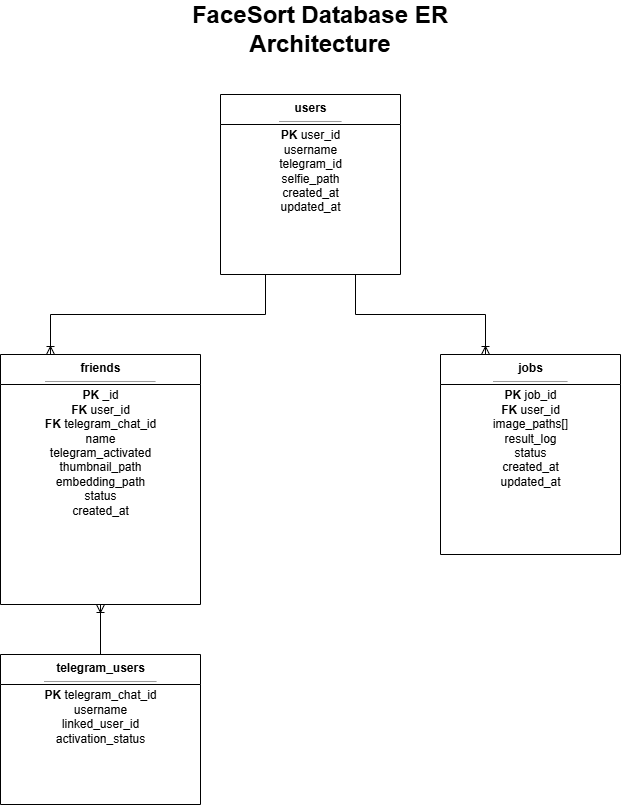

The diagram above was exported from draw.io. Its source (the exported page's mxGraphModel, read from the mxfile embedded in the PNG):
<mxGraphModel dx="1042" dy="1731" grid="1" gridSize="10" guides="1" tooltips="1" connect="1" arrows="1" fold="1" page="1" pageScale="1" pageWidth="827" pageHeight="1169" math="0" shadow="0">
  <root>
    <mxCell id="0" />
    <mxCell id="1" parent="0" />
    <mxCell id="VHVD-w-aRbsfBTZ7zshJ-14" parent="1" style="text;html=1;strokeColor=none;fillColor=none;align=center;verticalAlign=middle;whiteSpace=wrap;rounded=0;fontStyle=1;fontSize=24;" value="FaceSort Database ER Architecture" vertex="1">
      <mxGeometry height="30" width="300" x="280" y="-1150" as="geometry" />
    </mxCell>
    <mxCell id="VHVD-w-aRbsfBTZ7zshJ-15" parent="1" style="swimlane;fontStyle=0;align=center;verticalAlign=top;childLayout=stackLayout;horizontal=1;startSize=30;horizontalStack=0;resizeParent=1;resizeParentMax=0;resizeLast=0;collapsible=1;marginBottom=0;html=1;strokeColor=#000000;fillColor=#ffffff;fontColor=#000000;" value="&lt;div style=&quot;font-weight: bold;&quot;&gt;users&lt;/div&gt;&lt;hr size=&quot;1&quot;/&gt;&lt;div&gt;&lt;b&gt;PK&lt;/b&gt; user_id&lt;/div&gt;&lt;div&gt;username&lt;/div&gt;&lt;div&gt;telegram_id&lt;/div&gt;&lt;div&gt;selfie_path&lt;/div&gt;&lt;div&gt;created_at&lt;/div&gt;&lt;div&gt;updated_at&lt;/div&gt;" vertex="1">
      <mxGeometry height="180" width="180" x="330" y="-1070" as="geometry" />
    </mxCell>
    <mxCell id="VHVD-w-aRbsfBTZ7zshJ-16" parent="1" style="swimlane;fontStyle=0;align=center;verticalAlign=top;childLayout=stackLayout;horizontal=1;startSize=30;horizontalStack=0;resizeParent=1;resizeParentMax=0;resizeLast=0;collapsible=1;marginBottom=0;html=1;strokeColor=#000000;fillColor=#ffffff;fontColor=#000000;" value="&lt;div style=&quot;font-weight: bold;&quot;&gt;friends&lt;/div&gt;&lt;hr size=&quot;1&quot;/&gt;&lt;div&gt;&lt;b&gt;PK&lt;/b&gt; _id&lt;/div&gt;&lt;div&gt;&lt;b&gt;FK&lt;/b&gt; user_id&lt;/div&gt;&lt;div&gt;&lt;b&gt;FK&lt;/b&gt; telegram_chat_id&lt;/div&gt;&lt;div&gt;name&lt;/div&gt;&lt;div&gt;telegram_activated&lt;/div&gt;&lt;div&gt;thumbnail_path&lt;/div&gt;&lt;div&gt;embedding_path&lt;/div&gt;&lt;div&gt;status&lt;/div&gt;&lt;div&gt;created_at&lt;/div&gt;" vertex="1">
      <mxGeometry height="250" width="200" x="110" y="-810" as="geometry" />
    </mxCell>
    <mxCell id="VHVD-w-aRbsfBTZ7zshJ-17" parent="1" style="swimlane;fontStyle=0;align=center;verticalAlign=top;childLayout=stackLayout;horizontal=1;startSize=30;horizontalStack=0;resizeParent=1;resizeParentMax=0;resizeLast=0;collapsible=1;marginBottom=0;html=1;strokeColor=#000000;fillColor=#ffffff;fontColor=#000000;" value="&lt;div style=&quot;font-weight: bold;&quot;&gt;jobs&lt;/div&gt;&lt;hr size=&quot;1&quot;/&gt;&lt;div&gt;&lt;b&gt;PK&lt;/b&gt; job_id&lt;/div&gt;&lt;div&gt;&lt;b&gt;FK&lt;/b&gt; user_id&lt;/div&gt;&lt;div&gt;image_paths[]&lt;/div&gt;&lt;div&gt;result_log&lt;/div&gt;&lt;div&gt;status&lt;/div&gt;&lt;div&gt;created_at&lt;/div&gt;&lt;div&gt;updated_at&lt;/div&gt;" vertex="1">
      <mxGeometry height="200" width="180" x="550" y="-810" as="geometry" />
    </mxCell>
    <mxCell id="VHVD-w-aRbsfBTZ7zshJ-18" parent="1" style="swimlane;fontStyle=0;align=center;verticalAlign=top;childLayout=stackLayout;horizontal=1;startSize=30;horizontalStack=0;resizeParent=1;resizeParentMax=0;resizeLast=0;collapsible=1;marginBottom=0;html=1;strokeColor=#000000;fillColor=#ffffff;fontColor=#000000;" value="&lt;div style=&quot;font-weight: bold;&quot;&gt;telegram_users&lt;/div&gt;&lt;hr size=&quot;1&quot;/&gt;&lt;div&gt;&lt;b&gt;PK&lt;/b&gt; telegram_chat_id&lt;/div&gt;&lt;div&gt;username&lt;/div&gt;&lt;div&gt;linked_user_id&lt;/div&gt;&lt;div&gt;activation_status&lt;/div&gt;" vertex="1">
      <mxGeometry height="150" width="200" x="110" y="-510" as="geometry" />
    </mxCell>
    <mxCell id="VHVD-w-aRbsfBTZ7zshJ-19" edge="1" parent="1" source="VHVD-w-aRbsfBTZ7zshJ-15" style="endArrow=ERoneToMany;startArrow=none;html=1;rounded=0;exitX=0.25;exitY=1;exitDx=0;exitDy=0;entryX=0.25;entryY=0;entryDx=0;entryDy=0;" target="VHVD-w-aRbsfBTZ7zshJ-16" value="">
      <mxGeometry height="50" relative="1" width="50" as="geometry">
        <Array as="points">
          <mxPoint x="375" y="-850" />
          <mxPoint x="160" y="-850" />
        </Array>
        <mxPoint x="375" y="-890" as="sourcePoint" />
        <mxPoint x="160" y="-810" as="targetPoint" />
      </mxGeometry>
    </mxCell>
    <mxCell id="VHVD-w-aRbsfBTZ7zshJ-20" edge="1" parent="1" source="VHVD-w-aRbsfBTZ7zshJ-15" style="endArrow=ERoneToMany;startArrow=none;html=1;rounded=0;exitX=0.75;exitY=1;exitDx=0;exitDy=0;entryX=0.25;entryY=0;entryDx=0;entryDy=0;" target="VHVD-w-aRbsfBTZ7zshJ-17" value="">
      <mxGeometry height="50" relative="1" width="50" as="geometry">
        <Array as="points">
          <mxPoint x="465" y="-850" />
          <mxPoint x="595" y="-850" />
        </Array>
        <mxPoint x="465" y="-890" as="sourcePoint" />
        <mxPoint x="595" y="-810" as="targetPoint" />
      </mxGeometry>
    </mxCell>
    <mxCell id="VHVD-w-aRbsfBTZ7zshJ-21" edge="1" parent="1" source="VHVD-w-aRbsfBTZ7zshJ-18" style="endArrow=ERoneToMany;startArrow=none;html=1;rounded=0;exitX=0.5;exitY=0;exitDx=0;exitDy=0;entryX=0.5;entryY=1;entryDx=0;entryDy=0;" target="VHVD-w-aRbsfBTZ7zshJ-16" value="">
      <mxGeometry height="50" relative="1" width="50" as="geometry">
        <mxPoint x="210" y="-510" as="sourcePoint" />
        <mxPoint x="210" y="-560" as="targetPoint" />
      </mxGeometry>
    </mxCell>
  </root>
</mxGraphModel>